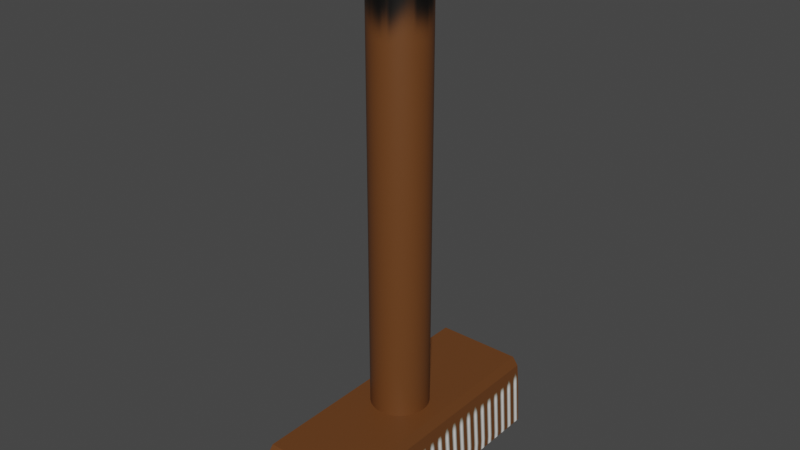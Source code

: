 # Source: broom.blend  (saved by Blender 2.93.20; exported with 4.5.12 LTS)
import bpy
from mathutils import Matrix  # noqa: F401  (used for matrix-valued properties, if any)

bpy.ops.wm.read_factory_settings(use_empty=True)
scene = bpy.context.scene
scene.name = 'Scene'

# ---- collections
col_collection = bpy.data.collections.new('Collection'); scene.collection.children.link(col_collection)

# ---- images (referenced by path relative to the original .blend; pixels are not part of the script)
import os
ASSET_DIR = os.environ.get("B2B_ASSET_DIR", "")  # directory of the original .blend (textures are referenced by path, not embedded)
HERE = os.path.dirname(os.path.abspath(__file__))  # packed textures are extracted next to this script under _unpacked/

def load_image(name, relpath, width, height, colorspace="sRGB"):
    """Load a texture the original file referenced (path relative to the .blend, or extracted next to this script)."""
    p = next((c for c in (os.path.join(HERE, relpath), os.path.join(ASSET_DIR, relpath)) if relpath and os.path.exists(c)), "")
    if p:
        img = bpy.data.images.load(p, check_existing=True)
        img.name = name
    else:  # same state as the original file: an image datablock whose file is absent (Cycles renders it pink)
        img = bpy.data.images.new(name, width, height)
        img.source = "FILE"
        img.filepath = "//" + (relpath or name)
    img.colorspace_settings.name = colorspace
    return img
img_broom_base = load_image('broom_base', '_unpacked/broom_base.731a338a.png', 2048, 2048, 'sRGB')

# ---- materials (node trees are filled in below, after node groups)
mat_material_001 = bpy.data.materials.new('Material.001')
mat_material_001.use_transparent_shadow = False

# ---- material node trees
mat_material_001.use_nodes = True; mat_material_001.node_tree.nodes.clear()
_N = mat_material_001.node_tree.nodes; _L = mat_material_001.node_tree.links
n0 = _N.new('ShaderNodeBsdfPrincipled'); n0.name = 'Principled BSDF'; n0.location = (10, 300)
n0.distribution = 'GGX'
n0.subsurface_method = 'BURLEY'
n0.inputs[3].default_value = 1.45
n0.inputs[27].default_value = (0.0, 0.0, 0.0, 1.0)
n0.inputs[28].default_value = 1.0
n1 = _N.new('ShaderNodeOutputMaterial'); n1.name = 'Material Output'; n1.location = (300, 300)
n2 = _N.new('ShaderNodeTexImage'); n2.name = 'Image Texture'; n2.location = (-280, 260)
n2.image = img_broom_base
_L.new(n0.outputs[0], n1.inputs[0])
_L.new(n2.outputs[0], n0.inputs[0])
n1.is_active_output = True

# ---- world
world_world = bpy.data.worlds.new('World'); scene.world = world_world
world_world.use_nodes = True; world_world.node_tree.nodes.clear()
_N = world_world.node_tree.nodes; _L = world_world.node_tree.links
n0 = _N.new('ShaderNodeOutputWorld'); n0.name = 'World Output'; n0.location = (300, 300)
n1 = _N.new('ShaderNodeBackground'); n1.name = 'Background'; n1.location = (10, 300)
n1.inputs[0].default_value = (0.05088, 0.05088, 0.05088, 1.0)
_L.new(n1.outputs[0], n0.inputs[0])
n0.is_active_output = True
world_world.color = (0.05088, 0.05088, 0.05088)
world_world.use_sun_shadow = False
world_world.sun_shadow_jitter_overblur = 0.0

# ---- meshes
me_cylinder = bpy.data.meshes.new('Cylinder')
me_cylinder.from_pydata([(1.423e-08, 0.7512, 0.1421), (0.1466, 0.7368, 0.1421), (0.2875, 0.6941, 0.1421), (0.4174, 0.6246, 0.1421), (0.5312, 0.5312, 0.1421), (0.6246, 0.4174, 0.1421), (0.6941, 0.2875, 0.1421), (0.7368, 0.1466, 0.1421), (0.7512, -4.212e-08, 0.1421), (0.7368, -0.1466, 0.1421), (0.6941, -0.2875, 0.1421), (0.6246, -0.4174, 0.1421), (0.5312, -0.5312, 0.1421), (0.4174, -0.6246, 0.1421), (0.2875, -0.6941, 0.1421), (0.1466, -0.7368, 0.1421), (-5.144e-08, -0.7512, 0.1421), (-0.1466, -0.7368, 0.1421), (-0.2875, -0.6941, 0.1421), (-0.4174, -0.6246, 0.1421), (-0.5312, -0.5312, 0.1421), (-0.6246, -0.4174, 0.1421), (-0.6941, -0.2875, 0.1421), (-0.7368, -0.1466, 0.1421), (-0.7512, -3.191e-10, 0.1421), (-0.7368, 0.1466, 0.1421), (-0.6941, 0.2875, 0.1421), (-0.6246, 0.4174, 0.1421), (-0.5312, 0.5312, 0.1421), (-0.4174, 0.6246, 0.1421), (-0.2875, 0.6941, 0.1421), (-0.1466, 0.7368, 0.1421), (-1.293, -3.559, 0.002731), (-1.293, 3.559, 0.002731), (1.293, -3.559, 0.002731), (1.293, 3.559, 0.002731), (-1.271, -3.498, 0.09549), (-1.271, 3.498, 0.09549), (1.271, -3.498, 0.09549), (1.271, 3.498, 0.09549), (-1.14, -3.366, 0.1726), (-1.232, -3.459, 0.1495), (-1.14, 3.366, 0.1726), (-1.232, 3.459, 0.1495), (1.14, -3.366, 0.1726), (1.232, -3.459, 0.1495), (1.14, 3.366, 0.1726), (1.232, 3.459, 0.1495), (0.003744, 0.6266, 1.139), (1.423e-08, 0.7512, 1.117), (0.1121, 0.5673, 1.131), (0.1466, 0.7368, 1.117), (0.2206, 0.5344, 1.131), (0.2875, 0.6941, 1.117), (0.2802, 0.4236, 1.134), (0.4174, 0.6246, 1.117), (0.4084, 0.409, 1.131), (0.5312, 0.5312, 1.117), (0.4803, 0.3213, 1.131), (0.6246, 0.4174, 1.117), (0.5338, 0.2212, 1.131), (0.6941, 0.2875, 1.117), (0.5333, 0.1067, 1.137), (0.7368, 0.1466, 1.117), (0.5421, -0.006427, 1.137), (0.7512, -4.212e-08, 1.117), (0.5667, -0.1131, 1.131), (0.7368, -0.1466, 1.117), (0.5338, -0.2217, 1.131), (0.6941, -0.2875, 1.117), (0.4803, -0.3218, 1.14), (0.6246, -0.4174, 1.117), (0.4084, -0.4094, 1.131), (0.5312, -0.5312, 1.117), (0.3591, -0.5115, 1.14), (0.4174, -0.6246, 1.117), (0.2206, -0.5349, 1.131), (0.2875, -0.6941, 1.117), (0.1121, -0.5678, 1.131), (0.1466, -0.7368, 1.117), (-0.0008486, -0.5789, 1.131), (-5.144e-08, -0.7512, 1.117), (-0.1137, -0.5678, 1.14), (-0.1466, -0.7368, 1.117), (-0.2223, -0.5349, 1.131), (-0.2875, -0.6941, 1.117), (-0.3224, -0.4814, 1.131), (-0.4174, -0.6246, 1.117), (-0.4101, -0.4094, 1.131), (-0.5312, -0.5312, 1.117), (-0.4503, -0.3228, 1.132), (-0.6246, -0.4174, 1.117), (-0.5355, -0.2217, 1.131), (-0.6941, -0.2875, 1.117), (-0.5684, -0.1131, 1.131), (-0.7368, -0.1466, 1.117), (-0.5796, -0.000241, 1.14), (-0.7512, -3.191e-10, 1.117), (-0.5684, 0.1127, 1.131), (-0.7368, 0.1466, 1.117), (-0.5355, 0.2212, 1.131), (-0.6941, 0.2875, 1.117), (-0.5109, 0.3556, 1.138), (-0.6246, 0.4174, 1.117), (-0.4101, 0.409, 1.131), (-0.5312, 0.5312, 1.117), (-0.3224, 0.4809, 1.14), (-0.4174, 0.6246, 1.117), (-0.2223, 0.5344, 1.131), (-0.2875, 0.6941, 1.117), (-0.1137, 0.5673, 1.131), (-0.1466, 0.7368, 1.117), (-0.0008485, -0.000241, 1.131)], [], [(31, 111, 49, 0), (2, 53, 55, 3), (3, 55, 57, 4), (4, 57, 59, 5), (5, 59, 61, 6), (6, 61, 63, 7), (7, 63, 65, 8), (8, 65, 67, 9), (9, 67, 69, 10), (10, 69, 71, 11), (11, 71, 73, 12), (12, 73, 75, 13), (13, 75, 77, 14), (14, 77, 79, 15), (15, 79, 81, 16), (16, 81, 83, 17), (17, 83, 85, 18), (18, 85, 87, 19), (19, 87, 89, 20), (20, 89, 91, 21), (21, 91, 93, 22), (22, 93, 95, 23), (23, 95, 97, 24), (24, 97, 99, 25), (25, 99, 101, 26), (26, 101, 103, 27), (27, 103, 105, 28), (28, 105, 107, 29), (29, 107, 109, 30), (30, 109, 111, 31), (0, 49, 51, 1), (1, 51, 53, 2), (0, 1, 2, 3, 4, 5, 6, 7, 8, 9, 10, 11, 12, 13, 14, 15, 16, 17, 18, 19, 20, 21, 22, 23, 24, 25, 26, 27, 28, 29, 30, 31), (43, 47, 39, 37), (35, 39, 38, 34), (32, 36, 37, 33), (33, 35, 34, 32), (33, 37, 39, 35), (46, 42, 40, 44), (47, 45, 38, 39), (41, 43, 37, 36), (34, 38, 36, 32), (40, 42, 43, 41), (42, 46, 47, 43), (46, 44, 45, 47), (44, 40, 41, 45), (45, 41, 36, 38), (51, 49, 48, 50), (53, 51, 50, 52), (55, 53, 52, 54), (57, 55, 54, 56), (59, 57, 56, 58), (61, 59, 58, 60), (63, 61, 60, 62), (65, 63, 62, 64), (67, 65, 64, 66), (69, 67, 66, 68), (71, 69, 68, 70), (73, 71, 70, 72), (75, 73, 72, 74), (77, 75, 74, 76), (79, 77, 76, 78), (81, 79, 78, 80), (83, 81, 80, 82), (85, 83, 82, 84), (87, 85, 84, 86), (89, 87, 86, 88), (91, 89, 88, 90), (93, 91, 90, 92), (95, 93, 92, 94), (97, 95, 94, 96), (99, 97, 96, 98), (101, 99, 98, 100), (103, 101, 100, 102), (105, 103, 102, 104), (107, 105, 104, 106), (109, 107, 106, 108), (111, 109, 108, 110), (49, 111, 110, 48), (112, 94, 92), (112, 110, 108), (112, 62, 60), (112, 78, 76), (112, 86, 84), (48, 110, 112), (112, 100, 98), (112, 68, 66), (100, 112, 102), (68, 112, 70), (112, 90, 88), (112, 58, 56), (112, 82, 80), (52, 50, 112), (82, 112, 84), (54, 52, 112), (78, 112, 80), (50, 48, 112), (112, 108, 106), (112, 76, 74), (112, 106, 104), (112, 74, 72), (102, 112, 104), (70, 112, 72), (112, 98, 96), (112, 66, 64), (94, 112, 96), (62, 112, 64), (90, 112, 92), (58, 112, 60), (86, 112, 88), (54, 112, 56)])
me_cylinder.polygons.foreach_set('use_smooth', [1, 1, 1, 1, 1, 1, 1, 1, 1, 1, 1, 1, 1, 1, 1, 1, 1, 1, 1, 1, 1, 1, 1, 1, 1, 1, 1, 1, 1, 1, 1, 1, 1, 0, 0, 0, 0, 0, 0, 0, 0, 0, 0, 0, 0, 0, 0, 1, 1, 1, 1, 1, 1, 1, 1, 1, 1, 1, 1, 1, 1, 1, 1, 1, 1, 1, 1, 1, 1, 1, 1, 1, 1, 1, 1, 1, 1, 1, 1, 1, 1, 1, 1, 1, 1, 1, 1, 1, 1, 1, 1, 1, 1, 1, 1, 1, 1, 1, 1, 1, 1, 1, 1, 1, 1, 1, 1, 1, 1, 1, 1])
_uv = me_cylinder.uv_layers.new(name='UVMap')
_uv.uv.foreach_set('vector', [0.6303, 0.6385, 0.7486, 0.6385, 0.7486, 0.6647, 0.6303, 0.6647, 0.6303, 0.7161, 0.7486, 0.7161, 0.7486, 0.7394, 0.6303, 0.7394, 0.6303, 0.7394, 0.7486, 0.7394, 0.7486, 0.7597, 0.6303, 0.7597, 0.6303, 0.7653, 0.7486, 0.7653, 0.7486, 0.7856, 0.6303, 0.7856, 0.6303, 0.7856, 0.7486, 0.7856, 0.7486, 0.8089, 0.6303, 0.8089, 0.6303, 0.8089, 0.7486, 0.8089, 0.7486, 0.8341, 0.6303, 0.8341, 0.6303, 0.8341, 0.7486, 0.8341, 0.7486, 0.8603, 0.6303, 0.8603, 0.6303, 0.8603, 0.7486, 0.8603, 0.7486, 0.8865, 0.6303, 0.8865, 0.6303, 0.8865, 0.7486, 0.8865, 0.7486, 0.9117, 0.6303, 0.9117, 0.6303, 0.9117, 0.7486, 0.9117, 0.7486, 0.9349, 0.6303, 0.9349, 0.6303, 0.9349, 0.7486, 0.9349, 0.7486, 0.9552, 0.6303, 0.9552, 0.7565, 0.7653, 0.8748, 0.7653, 0.8748, 0.7856, 0.7565, 0.7856, 0.7565, 0.7856, 0.8748, 0.7856, 0.8748, 0.8089, 0.7565, 0.8089, 0.7565, 0.8089, 0.8748, 0.8089, 0.8748, 0.8341, 0.7565, 0.8341, 0.7565, 0.8341, 0.8748, 0.8341, 0.8748, 0.8603, 0.7565, 0.8603, 0.7565, 0.8603, 0.8748, 0.8603, 0.8748, 0.8865, 0.7565, 0.8865, 0.7565, 0.8865, 0.8748, 0.8865, 0.8748, 0.9117, 0.7565, 0.9117, 0.7565, 0.9117, 0.8748, 0.9117, 0.8748, 0.9349, 0.7565, 0.9349, 0.7565, 0.9349, 0.8748, 0.9349, 0.8748, 0.9552, 0.7565, 0.9552, 0.7565, 0.5698, 0.8748, 0.5698, 0.8748, 0.5901, 0.7565, 0.5901, 0.7565, 0.5901, 0.8748, 0.5901, 0.8748, 0.6133, 0.7565, 0.6133, 0.7565, 0.6133, 0.8748, 0.6133, 0.8748, 0.6385, 0.7565, 0.6385, 0.7565, 0.6385, 0.8748, 0.6385, 0.8748, 0.6647, 0.7565, 0.6647, 0.7565, 0.6647, 0.8748, 0.6647, 0.8748, 0.6909, 0.7565, 0.6909, 0.7565, 0.6909, 0.8748, 0.6909, 0.8748, 0.7161, 0.7565, 0.7161, 0.7565, 0.7161, 0.8748, 0.7161, 0.8748, 0.7394, 0.7565, 0.7394, 0.7565, 0.7394, 0.8748, 0.7394, 0.8748, 0.7597, 0.7565, 0.7597, 0.6303, 0.5698, 0.7486, 0.5698, 0.7486, 0.5901, 0.6303, 0.5901, 0.6303, 0.5901, 0.7486, 0.5901, 0.7486, 0.6133, 0.6303, 0.6133, 0.6303, 0.6133, 0.7486, 0.6133, 0.7486, 0.6385, 0.6303, 0.6385, 0.6303, 0.6647, 0.7486, 0.6647, 0.7486, 0.6909, 0.6303, 0.6909, 0.6303, 0.6909, 0.7486, 0.6909, 0.7486, 0.7161, 0.6303, 0.7161, 0.6348, 0.4695, 0.6303, 0.4437, 0.6303, 0.4174, 0.6348, 0.3915, 0.6436, 0.3672, 0.6565, 0.3453, 0.6729, 0.3267, 0.6921, 0.3121, 0.7135, 0.302, 0.7363, 0.2969, 0.7594, 0.2969, 0.7821, 0.302, 0.8035, 0.3121, 0.8228, 0.3267, 0.8392, 0.3453, 0.852, 0.3672, 0.8609, 0.3915, 0.8654, 0.4174, 0.8654, 0.4437, 0.8609, 0.4695, 0.852, 0.4938, 0.8392, 0.5157, 0.8228, 0.5344, 0.8035, 0.549, 0.7821, 0.5591, 0.7594, 0.5642, 0.7363, 0.5642, 0.7135, 0.5591, 0.6921, 0.549, 0.6729, 0.5344, 0.6565, 0.5157, 0.6436, 0.4938, 0.8749, 0.3602, 0.8749, 0.02917, 0.8794, 0.02396, 0.8794, 0.3654, 0.9778, 0.9649, 0.9669, 0.9649, 0.9669, 0.02534, 0.9778, 0.02534, 0.9529, 0.9649, 0.9419, 0.9649, 0.9419, 0.02534, 0.9529, 0.02534, 0.325, 0.02396, 0.6254, 0.02396, 0.6254, 0.9635, 0.325, 0.9635, 0.8904, 0.3654, 0.8794, 0.3654, 0.8794, 0.02396, 0.8904, 0.02396, 0.03526, 0.04161, 0.3046, 0.04161, 0.3046, 0.9459, 0.03526, 0.9459, 0.9623, 0.9597, 0.9623, 0.03056, 0.9669, 0.02534, 0.9669, 0.9649, 0.9373, 0.9597, 0.9373, 0.03056, 0.9419, 0.02534, 0.9419, 0.9649, 0.9154, 0.3654, 0.9044, 0.3654, 0.9044, 0.02396, 0.9154, 0.02396, 0.3046, 0.9459, 0.3046, 0.04161, 0.311, 0.03432, 0.311, 0.9532, 0.3046, 0.04161, 0.03526, 0.04161, 0.02885, 0.03432, 0.311, 0.03432, 0.03526, 0.04161, 0.03526, 0.9459, 0.02885, 0.9532, 0.02885, 0.03432, 0.03526, 0.9459, 0.3046, 0.9459, 0.311, 0.9532, 0.02885, 0.9532, 0.8998, 0.3602, 0.8998, 0.02917, 0.9044, 0.02396, 0.9044, 0.3654, 0.7486, 0.6909, 0.7486, 0.6647, 0.7516, 0.6652, 0.7516, 0.6905, 0.7486, 0.7161, 0.7486, 0.6909, 0.7516, 0.6914, 0.7516, 0.7157, 0.7486, 0.7394, 0.7486, 0.7161, 0.7516, 0.7165, 0.7516, 0.739, 0.7486, 0.7597, 0.7486, 0.7394, 0.7516, 0.7397, 0.7516, 0.7594, 0.7486, 0.7856, 0.7486, 0.7653, 0.7516, 0.7656, 0.7516, 0.7853, 0.7486, 0.8089, 0.7486, 0.7856, 0.7516, 0.786, 0.7516, 0.8085, 0.7486, 0.8341, 0.7486, 0.8089, 0.7516, 0.8093, 0.7516, 0.8336, 0.7486, 0.8603, 0.7486, 0.8341, 0.7516, 0.8345, 0.7516, 0.8598, 0.7486, 0.8865, 0.7486, 0.8603, 0.7516, 0.8607, 0.7516, 0.886, 0.7486, 0.9117, 0.7486, 0.8865, 0.7516, 0.8869, 0.7516, 0.9112, 0.7486, 0.9349, 0.7486, 0.9117, 0.7516, 0.9121, 0.7516, 0.9345, 0.7486, 0.9552, 0.7486, 0.9349, 0.7516, 0.9352, 0.7516, 0.9549, 0.8748, 0.7856, 0.8748, 0.7653, 0.8778, 0.7656, 0.8778, 0.7853, 0.8748, 0.8089, 0.8748, 0.7856, 0.8778, 0.786, 0.8778, 0.8085, 0.8748, 0.8341, 0.8748, 0.8089, 0.8778, 0.8093, 0.8778, 0.8336, 0.8748, 0.8603, 0.8748, 0.8341, 0.8778, 0.8345, 0.8778, 0.8598, 0.8748, 0.8865, 0.8748, 0.8603, 0.8778, 0.8607, 0.8778, 0.886, 0.8748, 0.9117, 0.8748, 0.8865, 0.8778, 0.8869, 0.8778, 0.9112, 0.8748, 0.9349, 0.8748, 0.9117, 0.8778, 0.9121, 0.8778, 0.9345, 0.8748, 0.9552, 0.8748, 0.9349, 0.8778, 0.9352, 0.8778, 0.9549, 0.8748, 0.5901, 0.8748, 0.5698, 0.8778, 0.5701, 0.8778, 0.5898, 0.8748, 0.6133, 0.8748, 0.5901, 0.8778, 0.5905, 0.8778, 0.6129, 0.8748, 0.6385, 0.8748, 0.6133, 0.8778, 0.6138, 0.8778, 0.6381, 0.8748, 0.6647, 0.8748, 0.6385, 0.8778, 0.639, 0.8778, 0.6643, 0.8748, 0.6909, 0.8748, 0.6647, 0.8778, 0.6652, 0.8778, 0.6905, 0.8748, 0.7161, 0.8748, 0.6909, 0.8778, 0.6914, 0.8778, 0.7157, 0.8748, 0.7394, 0.8748, 0.7161, 0.8778, 0.7165, 0.8778, 0.739, 0.8748, 0.7597, 0.8748, 0.7394, 0.8778, 0.7397, 0.8778, 0.7594, 0.7486, 0.5901, 0.7486, 0.5698, 0.7516, 0.5701, 0.7516, 0.5898, 0.7486, 0.6133, 0.7486, 0.5901, 0.7516, 0.5905, 0.7516, 0.6129, 0.7486, 0.6385, 0.7486, 0.6133, 0.7516, 0.6138, 0.7516, 0.6381, 0.7486, 0.6647, 0.7486, 0.6385, 0.7516, 0.639, 0.7516, 0.6643, 0.7478, 0.1576, 0.7367, 0.02849, 0.759, 0.02849, 0.7478, 0.1576, 0.6342, 0.1703, 0.6342, 0.1449, 0.7478, 0.1576, 0.759, 0.2868, 0.7367, 0.2868, 0.7478, 0.1576, 0.8614, 0.1449, 0.8614, 0.1703, 0.7478, 0.1576, 0.8203, 0.05732, 0.8361, 0.07531, 0.6386, 0.1953, 0.6342, 0.1703, 0.7478, 0.1576, 0.7478, 0.1576, 0.6754, 0.05732, 0.694, 0.04319, 0.7478, 0.1576, 0.8203, 0.2579, 0.8017, 0.2721, 0.6754, 0.05732, 0.7478, 0.1576, 0.6596, 0.07531, 0.8203, 0.2579, 0.7478, 0.1576, 0.8361, 0.2399, 0.7478, 0.1576, 0.781, 0.03345, 0.8017, 0.04319, 0.7478, 0.1576, 0.7147, 0.2818, 0.694, 0.2721, 0.7478, 0.1576, 0.8485, 0.09646, 0.8571, 0.12, 0.6596, 0.2399, 0.6472, 0.2188, 0.7478, 0.1576, 0.8485, 0.09646, 0.7478, 0.1576, 0.8361, 0.07531, 0.6754, 0.2579, 0.6596, 0.2399, 0.7478, 0.1576, 0.8614, 0.1449, 0.7478, 0.1576, 0.8571, 0.12, 0.6472, 0.2188, 0.6386, 0.1953, 0.7478, 0.1576, 0.7478, 0.1576, 0.6342, 0.1449, 0.6386, 0.12, 0.7478, 0.1576, 0.8614, 0.1703, 0.8571, 0.1953, 0.7478, 0.1576, 0.6386, 0.12, 0.6472, 0.09646, 0.7478, 0.1576, 0.8571, 0.1953, 0.8485, 0.2188, 0.6596, 0.07531, 0.7478, 0.1576, 0.6472, 0.09646, 0.8361, 0.2399, 0.7478, 0.1576, 0.8485, 0.2188, 0.7478, 0.1576, 0.694, 0.04319, 0.7147, 0.03345, 0.7478, 0.1576, 0.8017, 0.2721, 0.781, 0.2818, 0.7367, 0.02849, 0.7478, 0.1576, 0.7147, 0.03345, 0.759, 0.2868, 0.7478, 0.1576, 0.781, 0.2818, 0.781, 0.03345, 0.7478, 0.1576, 0.759, 0.02849, 0.7147, 0.2818, 0.7478, 0.1576, 0.7367, 0.2868, 0.8203, 0.05732, 0.7478, 0.1576, 0.8017, 0.04319, 0.6754, 0.2579, 0.7478, 0.1576, 0.694, 0.2721])
me_cylinder.materials.append(mat_material_001)
me_cylinder.use_remesh_fix_poles = True
me_cylinder.use_remesh_preserve_attributes = False
me_cylinder.use_paint_bone_selection = False
me_cylinder.use_paint_mask = True
me_cylinder.update()

# ---- objects
ob_cylinder = bpy.data.objects.new('Cylinder', me_cylinder)

# ---- transforms, parenting, visibility, modifiers, constraints
ob_cylinder.location = (0.0, 0.0, -2.384e-07)
ob_cylinder.scale = (0.2747, 0.2747, 3.388)

# ---- collection membership
col_collection.objects.link(ob_cylinder)

# ---- scene / render settings (as saved in the file)
scene.frame_start = 1; scene.frame_end = 250; scene.frame_set(1)
scene.render.engine = 'BLENDER_EEVEE_NEXT'
scene.cycles.use_denoising = False
scene.cycles.samples = 128
scene.cycles.sampling_pattern = 'TABULATED_SOBOL'
scene.cycles.use_adaptive_sampling = False
scene.cycles.use_light_tree = False
scene.view_settings.view_transform = 'Filmic'
bpy.context.view_layer.update()

# ---- added for rendering (the .blend has no active camera and no usable light): camera, sun
cam_auto = bpy.data.cameras.new('AutoCamera')
cam_auto.lens = 50.0
cam_auto.sensor_width = 36.0
cam_auto.clip_end = 1000.0
ob_auto_camera = bpy.data.objects.new('AutoCamera', cam_auto)
scene.collection.objects.link(ob_auto_camera)
ob_auto_camera.location = (4.05038, -4.86045, 5.17555)
ob_auto_camera.rotation_euler = (1.09748, -7.21219e-08, 0.694738)
scene.camera = ob_auto_camera
light_auto_sun = bpy.data.lights.new('AutoSun', 'SUN')
light_auto_sun.energy = 3.0
light_auto_sun.angle = 0.0523599
ob_auto_sun = bpy.data.objects.new('AutoSun', light_auto_sun)
scene.collection.objects.link(ob_auto_sun)
ob_auto_sun.rotation_euler = (0.872665, 0.174533, 0.523599)
bpy.context.view_layer.update()
